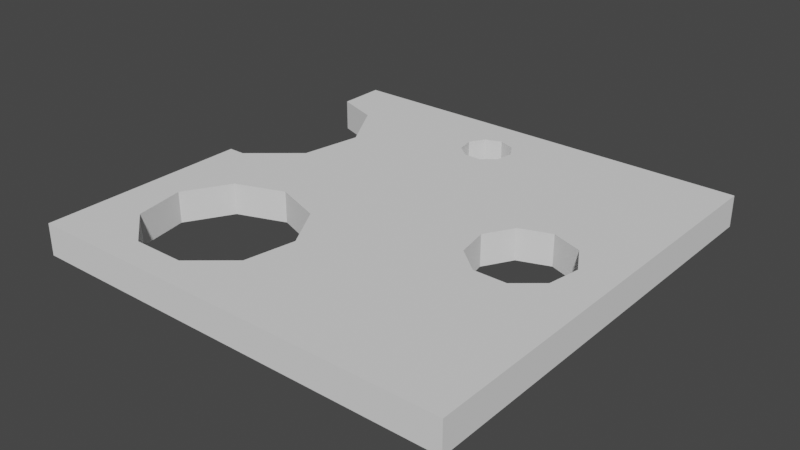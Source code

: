 # Source: cheese.blend  (saved by Blender 2.93.21; exported with 4.5.12 LTS)
import bpy
from mathutils import Matrix  # noqa: F401  (used for matrix-valued properties, if any)

bpy.ops.wm.read_factory_settings(use_empty=True)
scene = bpy.context.scene
scene.name = 'Scene'

# ---- collections
col_collection = bpy.data.collections.new('Collection'); scene.collection.children.link(col_collection)

# ---- world
world_world = bpy.data.worlds.new('World'); scene.world = world_world
world_world.use_nodes = True; world_world.node_tree.nodes.clear()
_N = world_world.node_tree.nodes; _L = world_world.node_tree.links
n0 = _N.new('ShaderNodeOutputWorld'); n0.name = 'World Output'; n0.location = (300, 300)
n1 = _N.new('ShaderNodeBackground'); n1.name = 'Background'; n1.location = (10, 300)
n1.inputs[0].default_value = (0.05088, 0.05088, 0.05088, 1.0)
_L.new(n1.outputs[0], n0.inputs[0])
n0.is_active_output = True
world_world.color = (0.05088, 0.05088, 0.05088)
world_world.use_sun_shadow = False
world_world.sun_shadow_jitter_overblur = 0.0

# ---- meshes
me_plane = bpy.data.meshes.new('Plane')
me_plane.from_pydata([(-1.0, -1.0, 0.0), (1.0, -1.0, 0.0), (-1.0, 1.0, 0.0), (1.0, 1.0, 0.0), (-1.0, -1.0, 0.1462), (1.0, -1.0, 0.1462), (-1.0, 1.0, 0.1462), (1.0, 1.0, 0.1462), (-1.0, -0.01663, 0.0), (-0.922, -0.01663, 0.0), (-1.0, 0.7787, 0.0), (-0.7006, 0.1691, 0.0), (-0.6504, 0.4537, 0.0), (-0.7949, 0.704, 0.0), (-1.0, -0.01663, 0.1462), (-0.922, -0.01663, 0.1462), (-1.0, 0.7787, 0.1462), (-0.7006, 0.1691, 0.1462), (-0.6504, 0.4537, 0.1462), (-0.7949, 0.704, 0.1462), (0.4138, -0.118, 0.0), (0.3871, 0.03356, 0.0), (0.5317, -0.2169, 0.0), (0.4641, 0.1668, 0.0), (0.8302, 0.03356, 0.0), (0.8035, -0.118, 0.0), (0.6856, -0.2169, 0.0), (0.681, 0.1931, 0.0), (0.7533, 0.1668, 0.0), (0.6087, 0.2195, 0.0), (0.4138, -0.118, 0.1462), (0.3871, 0.03356, 0.1462), (0.5317, -0.2169, 0.1462), (0.4641, 0.1668, 0.1462), (0.8302, 0.03356, 0.1462), (0.8035, -0.118, 0.1462), (0.6856, -0.2169, 0.1462), (0.696, 0.1877, 0.1462), (0.7533, 0.1668, 0.1462), (0.6087, 0.2195, 0.1462), (-0.3599, -0.867, 0.0), (-0.6011, -0.867, 0.0), (-0.1751, -0.712, 0.0), (-0.1333, -0.4745, 0.0), (-0.8277, -0.4745, 0.0), (-0.7858, -0.712, 0.0), (-0.7071, -0.2656, 0.0), (-0.4805, -0.1831, 0.0), (-0.2538, -0.2656, 0.0), (-0.3599, -0.867, 0.1462), (-0.6011, -0.867, 0.1462), (-0.1751, -0.712, 0.1462), (-0.1333, -0.4745, 0.1462), (-0.8277, -0.4745, 0.1462), (-0.7858, -0.712, 0.1462), (-0.7071, -0.2656, 0.1462), (-0.4805, -0.1831, 0.1462), (-0.2538, -0.2656, 0.1462), (-0.131, 0.622, 0.0), (-0.05, 0.622, 0.0), (-0.207, 0.7538, 0.0), (-0.193, 0.6741, 0.0), (-0.0144, 0.8239, 0.0), (0.02608, 0.7538, 0.0), (0.01202, 0.6741, 0.0), (-0.1666, 0.8239, 0.0), (-0.09048, 0.8516, 0.0), (-0.131, 0.622, 0.1462), (-0.05, 0.622, 0.1462), (-0.207, 0.7538, 0.1462), (-0.193, 0.6741, 0.1462), (0.02608, 0.7538, 0.1462), (0.01202, 0.6741, 0.1462), (-0.0144, 0.8239, 0.1462), (-0.1666, 0.8239, 0.1462), (-0.09048, 0.8516, 0.1462)], [], [(27, 3, 1, 26, 25, 24, 28), (2, 3, 27, 29, 23, 21, 20, 22, 26, 1, 0, 45, 41, 40, 42, 43, 48, 47, 46, 9, 11, 12, 61, 58, 59, 64, 63, 62, 66, 65, 60, 13, 10), (61, 12, 13, 60), (45, 0, 8, 9, 46, 44), (5, 7, 37, 38, 34, 35, 36), (54, 4, 5, 36, 32, 30, 31, 33, 39, 37, 7, 6, 16, 19, 69, 74, 75, 73, 71, 72, 68, 67, 70, 18, 17, 15, 55, 56, 57, 52, 51, 49, 50), (19, 18, 70, 69), (53, 55, 15, 14, 4, 54), (1, 3, 7, 5), (0, 4, 14, 8), (16, 6, 2, 10), (3, 2, 6, 7), (0, 1, 5, 4), (10, 13, 19, 16), (13, 12, 18, 19), (12, 11, 17, 18), (11, 9, 15, 17), (14, 15, 9, 8), (39, 29, 27, 28, 38, 37), (28, 24, 34, 38), (24, 25, 35, 34), (25, 26, 36, 35), (26, 22, 32, 36), (22, 20, 30, 32), (30, 20, 21, 31), (31, 21, 23, 33), (33, 23, 29, 39), (56, 47, 48, 57), (48, 43, 52, 57), (43, 42, 51, 52), (42, 40, 49, 51), (40, 41, 50, 49), (41, 45, 54, 50), (54, 45, 44, 53), (53, 44, 46, 55), (55, 46, 47, 56), (75, 66, 62, 73), (62, 63, 71, 73), (63, 64, 72, 71), (64, 59, 68, 72), (59, 58, 67, 68), (58, 61, 70, 67), (70, 61, 60, 69), (69, 60, 65, 74), (74, 65, 66, 75)])
_uv = me_plane.uv_layers.new(name='UVMap')
_uv.uv.foreach_set('vector', [0.8405, 0.5966, 1.0, 1.0, 1.0, 0.0, 0.8428, 0.3915, 0.9017, 0.441, 0.9151, 0.5168, 0.8766, 0.5834, 0.0, 1.0, 1.0, 1.0, 0.8405, 0.5966, 0.8043, 0.6097, 0.732, 0.5834, 0.6936, 0.5168, 0.7069, 0.441, 0.7659, 0.3915, 0.8428, 0.3915, 1.0, 0.0, 0.0, 0.0, 0.1071, 0.144, 0.1995, 0.06648, 0.3201, 0.06648, 0.4124, 0.144, 0.4334, 0.2628, 0.3731, 0.3672, 0.2598, 0.4084, 0.1464, 0.3672, 0.039, 0.4917, 0.1497, 0.5846, 0.1748, 0.7269, 0.4035, 0.837, 0.4345, 0.811, 0.475, 0.811, 0.506, 0.837, 0.513, 0.8769, 0.4928, 0.9119, 0.4548, 0.9258, 0.4167, 0.9119, 0.3965, 0.8769, 0.1025, 0.852, 0.0, 0.8893, 0.4035, 0.837, 0.1748, 0.7269, 0.1025, 0.852, 0.3965, 0.8769, 0.1071, 0.144, 0.0, 0.0, 0.0, 0.4917, 0.039, 0.4917, 0.1464, 0.3672, 0.08614, 0.2628, 1.0, 0.0, 1.0, 1.0, 0.848, 0.5938, 0.8766, 0.5834, 0.9151, 0.5168, 0.9017, 0.441, 0.8428, 0.3915, 0.1071, 0.144, 0.0, 0.0, 1.0, 0.0, 0.8428, 0.3915, 0.7659, 0.3915, 0.7069, 0.441, 0.6936, 0.5168, 0.732, 0.5834, 0.8043, 0.6097, 0.848, 0.5938, 1.0, 1.0, 0.0, 1.0, 0.0, 0.8893, 0.1025, 0.852, 0.3965, 0.8769, 0.4167, 0.9119, 0.4548, 0.9258, 0.4928, 0.9119, 0.513, 0.8769, 0.506, 0.837, 0.475, 0.811, 0.4345, 0.811, 0.4035, 0.837, 0.1748, 0.7269, 0.1497, 0.5846, 0.039, 0.4917, 0.1464, 0.3672, 0.2598, 0.4084, 0.3731, 0.3672, 0.4334, 0.2628, 0.4124, 0.144, 0.3201, 0.06648, 0.1995, 0.06648, 0.1025, 0.852, 0.1748, 0.7269, 0.4035, 0.837, 0.3965, 0.8769, 0.08614, 0.2628, 0.1464, 0.3672, 0.039, 0.4917, 0.0, 0.4917, 0.0, 0.0, 0.1071, 0.144, 1.0, 0.0, 1.0, 1.0, 1.0, 1.0, 1.0, 0.0, 0.0, 0.0, 0.0, 0.0, 0.0, 0.4917, 0.0, 0.4917, 0.0, 0.8893, 0.0, 1.0, 0.0, 1.0, 0.0, 0.8893, 1.0, 1.0, 0.0, 1.0, 0.0, 1.0, 1.0, 1.0, 0.0, 0.0, 1.0, 0.0, 1.0, 0.0, 0.0, 0.0, 0.9728, 0.75, 0.8889, 0.75, 0.8889, 0.7778, 0.9728, 0.7778, 0.8889, 0.75, 0.7778, 0.75, 0.7778, 0.7778, 0.8889, 0.7778, 0.7778, 0.75, 0.6667, 0.75, 0.6667, 0.7778, 0.7778, 0.7778, 0.6667, 0.75, 0.5556, 0.75, 0.5556, 0.7778, 0.6667, 0.7778, 0.5256, 0.7778, 0.5556, 0.7778, 0.5556, 0.75, 0.5256, 0.75, 1.0, 0.8021, 1.0, 0.75, 0.9444, 0.75, 0.8889, 0.75, 0.8889, 0.8021, 0.9329, 0.8021, 0.8889, 0.75, 0.7778, 0.75, 0.7778, 0.8021, 0.8889, 0.8021, 0.7778, 0.75, 0.6667, 0.75, 0.6667, 0.8021, 0.7778, 0.8021, 0.6667, 0.75, 0.5556, 0.75, 0.5556, 0.8021, 0.6667, 0.8021, 0.5556, 0.75, 0.4444, 0.75, 0.4444, 0.8021, 0.5556, 0.8021, 0.4444, 0.75, 0.3333, 0.75, 0.3333, 0.8021, 0.4444, 0.8021, 0.3333, 0.8021, 0.3333, 0.75, 0.2222, 0.75, 0.2222, 0.8021, 0.2222, 0.8021, 0.2222, 0.75, 0.1111, 0.75, 0.1111, 0.8021, 0.1111, 0.8021, 0.1111, 0.75, 4.47e-08, 0.75, 4.47e-08, 0.8021, 1.0, 0.7833, 1.0, 0.75, 0.8889, 0.75, 0.8889, 0.7833, 0.8889, 0.75, 0.7778, 0.75, 0.7778, 0.7833, 0.8889, 0.7833, 0.7778, 0.75, 0.6667, 0.75, 0.6667, 0.7833, 0.7778, 0.7833, 0.6667, 0.75, 0.5556, 0.75, 0.5556, 0.7833, 0.6667, 0.7833, 0.5556, 0.75, 0.4444, 0.75, 0.4444, 0.7833, 0.5556, 0.7833, 0.4444, 0.75, 0.3333, 0.75, 0.3333, 0.7833, 0.4444, 0.7833, 0.3333, 0.7833, 0.3333, 0.75, 0.2222, 0.75, 0.2222, 0.7833, 0.2222, 0.7833, 0.2222, 0.75, 0.1111, 0.75, 0.1111, 0.7833, 0.1111, 0.7833, 0.1111, 0.75, 4.47e-08, 0.75, 4.47e-08, 0.7833, 1.0, 0.8491, 1.0, 0.75, 0.8889, 0.75, 0.8889, 0.8491, 0.8889, 0.75, 0.7778, 0.75, 0.7778, 0.8491, 0.8889, 0.8491, 0.7778, 0.75, 0.6667, 0.75, 0.6667, 0.8491, 0.7778, 0.8491, 0.6667, 0.75, 0.5556, 0.75, 0.5556, 0.8491, 0.6667, 0.8491, 0.5556, 0.75, 0.4444, 0.75, 0.4444, 0.8491, 0.5556, 0.8491, 0.4444, 0.75, 0.3333, 0.75, 0.3333, 0.8491, 0.4444, 0.8491, 0.3333, 0.8491, 0.3333, 0.75, 0.2222, 0.75, 0.2222, 0.8491, 0.2222, 0.8491, 0.2222, 0.75, 0.1111, 0.75, 0.1111, 0.8491, 0.1111, 0.8491, 0.1111, 0.75, 4.47e-08, 0.75, 4.47e-08, 0.8491])
me_plane.use_remesh_fix_poles = True
me_plane.use_remesh_preserve_attributes = False
me_plane.update()

# ---- objects
ob_cheese = bpy.data.objects.new('cheese', me_plane)

# ---- transforms, parenting, visibility, modifiers, constraints
ob_cheese.location = (0.0, 0.0, 0.0)

# ---- collection membership
col_collection.objects.link(ob_cheese)

# ---- scene / render settings (as saved in the file)
scene.frame_start = 1; scene.frame_end = 250; scene.frame_set(1)
scene.render.engine = 'BLENDER_EEVEE_NEXT'
scene.cycles.use_denoising = False
scene.cycles.samples = 128
scene.cycles.sampling_pattern = 'TABULATED_SOBOL'
scene.cycles.use_adaptive_sampling = False
scene.cycles.use_light_tree = False
scene.view_settings.view_transform = 'Filmic'
bpy.context.view_layer.update()

# ---- added for rendering (the .blend has no active camera and no usable light): camera, sun
cam_auto = bpy.data.cameras.new('AutoCamera')
cam_auto.lens = 50.0
cam_auto.sensor_width = 36.0
cam_auto.clip_end = 1000.0
ob_auto_camera = bpy.data.objects.new('AutoCamera', cam_auto)
scene.collection.objects.link(ob_auto_camera)
ob_auto_camera.location = (2.62042, -3.14451, 2.16942)
ob_auto_camera.rotation_euler = (1.09748, -7.21219e-08, 0.694738)
scene.camera = ob_auto_camera
light_auto_sun = bpy.data.lights.new('AutoSun', 'SUN')
light_auto_sun.energy = 3.0
light_auto_sun.angle = 0.0523599
ob_auto_sun = bpy.data.objects.new('AutoSun', light_auto_sun)
scene.collection.objects.link(ob_auto_sun)
ob_auto_sun.rotation_euler = (0.872665, 0.174533, 0.523599)
bpy.context.view_layer.update()

